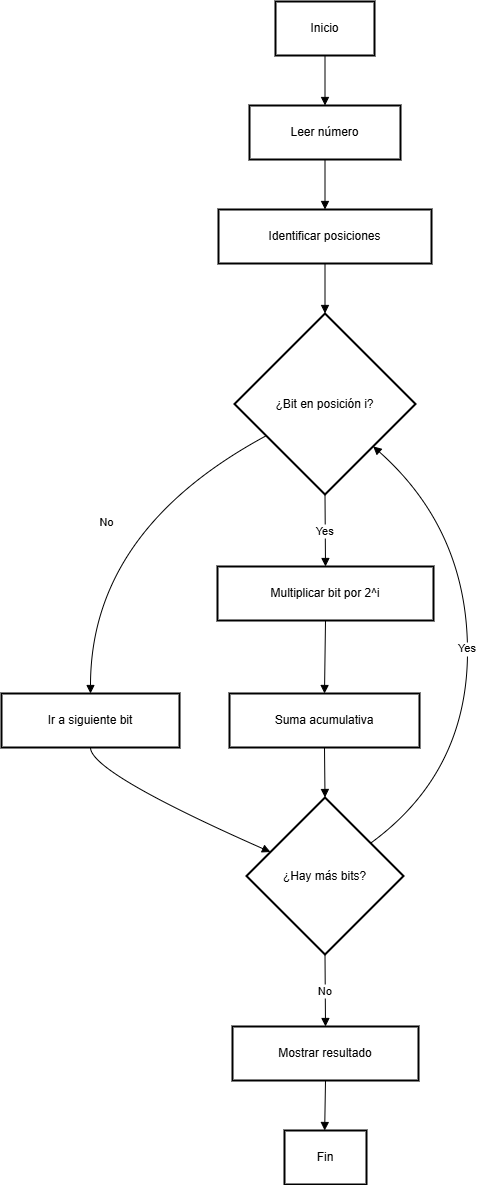

The diagram above was exported from draw.io. Its source (the exported page's mxGraphModel, read from the mxfile embedded in the PNG):
<mxGraphModel>
  <root>
    <mxCell id="0" />
    <mxCell id="1" parent="0" />
    <mxCell id="2" value="Inicio" style="whiteSpace=wrap;strokeWidth=2;" vertex="1" parent="1">
      <mxGeometry x="282" y="8" width="99" height="54" as="geometry" />
    </mxCell>
    <mxCell id="3" value="Leer número" style="whiteSpace=wrap;strokeWidth=2;" vertex="1" parent="1">
      <mxGeometry x="256" y="112" width="151" height="54" as="geometry" />
    </mxCell>
    <mxCell id="4" value="Identificar posiciones" style="whiteSpace=wrap;strokeWidth=2;" vertex="1" parent="1">
      <mxGeometry x="225" y="216" width="213" height="54" as="geometry" />
    </mxCell>
    <mxCell id="5" value="¿Bit en posición i?" style="rhombus;strokeWidth=2;whiteSpace=wrap;" vertex="1" parent="1">
      <mxGeometry x="241" y="320" width="181" height="181" as="geometry" />
    </mxCell>
    <mxCell id="6" value="Multiplicar bit por 2^i" style="whiteSpace=wrap;strokeWidth=2;" vertex="1" parent="1">
      <mxGeometry x="224" y="573" width="216" height="54" as="geometry" />
    </mxCell>
    <mxCell id="7" value="Ir a siguiente bit" style="whiteSpace=wrap;strokeWidth=2;" vertex="1" parent="1">
      <mxGeometry x="8" y="700" width="178" height="54" as="geometry" />
    </mxCell>
    <mxCell id="8" value="Suma acumulativa" style="whiteSpace=wrap;strokeWidth=2;" vertex="1" parent="1">
      <mxGeometry x="236" y="700" width="190" height="54" as="geometry" />
    </mxCell>
    <mxCell id="9" value="¿Hay más bits?" style="rhombus;strokeWidth=2;whiteSpace=wrap;" vertex="1" parent="1">
      <mxGeometry x="253" y="804" width="157" height="157" as="geometry" />
    </mxCell>
    <mxCell id="10" value="Mostrar resultado" style="whiteSpace=wrap;strokeWidth=2;" vertex="1" parent="1">
      <mxGeometry x="239" y="1033" width="186" height="54" as="geometry" />
    </mxCell>
    <mxCell id="11" value="Fin" style="whiteSpace=wrap;strokeWidth=2;" vertex="1" parent="1">
      <mxGeometry x="291" y="1137" width="82" height="54" as="geometry" />
    </mxCell>
    <mxCell id="12" value="" style="curved=1;startArrow=none;endArrow=block;exitX=0.5;exitY=1;entryX=0.5;entryY=0;" edge="1" parent="1" source="2" target="3">
      <mxGeometry relative="1" as="geometry">
        <Array as="points" />
      </mxGeometry>
    </mxCell>
    <mxCell id="13" value="" style="curved=1;startArrow=none;endArrow=block;exitX=0.5;exitY=1;entryX=0.5;entryY=0;" edge="1" parent="1" source="3" target="4">
      <mxGeometry relative="1" as="geometry">
        <Array as="points" />
      </mxGeometry>
    </mxCell>
    <mxCell id="14" value="" style="curved=1;startArrow=none;endArrow=block;exitX=0.5;exitY=1;entryX=0.5;entryY=0;" edge="1" parent="1" source="4" target="5">
      <mxGeometry relative="1" as="geometry">
        <Array as="points" />
      </mxGeometry>
    </mxCell>
    <mxCell id="15" value="Yes" style="curved=1;startArrow=none;endArrow=block;exitX=0.5;exitY=1;entryX=0.5;entryY=0;" edge="1" parent="1" source="5" target="6">
      <mxGeometry relative="1" as="geometry">
        <Array as="points" />
      </mxGeometry>
    </mxCell>
    <mxCell id="16" value="No" style="curved=1;startArrow=none;endArrow=block;exitX=0;exitY=0.77;entryX=0.5;entryY=0;" edge="1" parent="1" source="5" target="7">
      <mxGeometry relative="1" as="geometry">
        <Array as="points">
          <mxPoint x="97" y="537" />
        </Array>
      </mxGeometry>
    </mxCell>
    <mxCell id="17" value="" style="curved=1;startArrow=none;endArrow=block;exitX=0.5;exitY=1;entryX=0.5;entryY=0;" edge="1" parent="1" source="6" target="8">
      <mxGeometry relative="1" as="geometry">
        <Array as="points" />
      </mxGeometry>
    </mxCell>
    <mxCell id="18" value="" style="curved=1;startArrow=none;endArrow=block;exitX=0.5;exitY=1;entryX=0;entryY=0.28;" edge="1" parent="1" source="7" target="9">
      <mxGeometry relative="1" as="geometry">
        <Array as="points">
          <mxPoint x="97" y="779" />
        </Array>
      </mxGeometry>
    </mxCell>
    <mxCell id="19" value="Yes" style="curved=1;startArrow=none;endArrow=block;exitX=1;exitY=0.14;entryX=1;entryY=0.94;" edge="1" parent="1" source="9" target="5">
      <mxGeometry relative="1" as="geometry">
        <Array as="points">
          <mxPoint x="474" y="779" />
          <mxPoint x="474" y="537" />
        </Array>
      </mxGeometry>
    </mxCell>
    <mxCell id="20" value="No" style="curved=1;startArrow=none;endArrow=block;exitX=0.5;exitY=1;entryX=0.5;entryY=0;" edge="1" parent="1" source="9" target="10">
      <mxGeometry relative="1" as="geometry">
        <Array as="points" />
      </mxGeometry>
    </mxCell>
    <mxCell id="21" value="" style="curved=1;startArrow=none;endArrow=block;exitX=0.5;exitY=1;entryX=0.5;entryY=0;" edge="1" parent="1" source="8" target="9">
      <mxGeometry relative="1" as="geometry">
        <Array as="points" />
      </mxGeometry>
    </mxCell>
    <mxCell id="22" value="" style="curved=1;startArrow=none;endArrow=block;exitX=0.5;exitY=1;entryX=0.49;entryY=0;" edge="1" parent="1" source="10" target="11">
      <mxGeometry relative="1" as="geometry">
        <Array as="points" />
      </mxGeometry>
    </mxCell>
  </root>
</mxGraphModel>